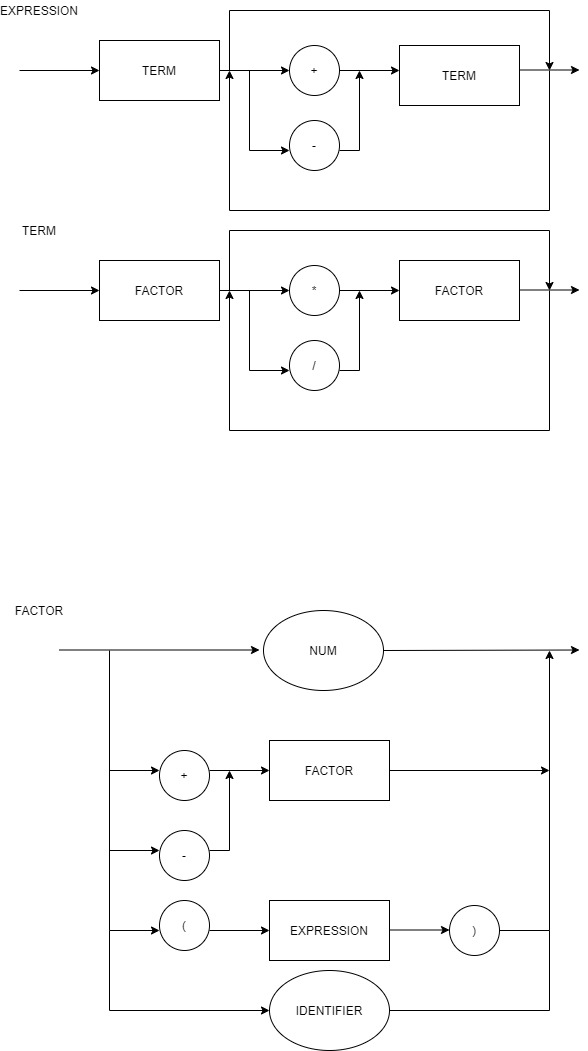

The diagram above was exported from draw.io. Its source (the exported page's mxGraphModel, read from the mxfile embedded in the PNG):
<mxGraphModel dx="868" dy="482" grid="1" gridSize="10" guides="1" tooltips="1" connect="1" arrows="1" fold="1" page="1" pageScale="1" pageWidth="827" pageHeight="1169" math="0" shadow="0">
  <root>
    <mxCell id="0" />
    <mxCell id="1" parent="0" />
    <mxCell id="Q03eUGAWTd9Fc1d0TLGW-2" value="" style="endArrow=classic;html=1;" parent="1" edge="1">
      <mxGeometry width="50" height="50" relative="1" as="geometry">
        <mxPoint x="110" y="180" as="sourcePoint" />
        <mxPoint x="190" y="180" as="targetPoint" />
      </mxGeometry>
    </mxCell>
    <mxCell id="Q03eUGAWTd9Fc1d0TLGW-3" value="" style="endArrow=classic;html=1;" parent="1" edge="1">
      <mxGeometry width="50" height="50" relative="1" as="geometry">
        <mxPoint x="310" y="180" as="sourcePoint" />
        <mxPoint x="380" y="180" as="targetPoint" />
      </mxGeometry>
    </mxCell>
    <mxCell id="Q03eUGAWTd9Fc1d0TLGW-5" value="+" style="ellipse;whiteSpace=wrap;html=1;aspect=fixed;" parent="1" vertex="1">
      <mxGeometry x="380" y="155" width="50" height="50" as="geometry" />
    </mxCell>
    <mxCell id="Q03eUGAWTd9Fc1d0TLGW-6" value="" style="endArrow=classic;html=1;" parent="1" edge="1">
      <mxGeometry width="50" height="50" relative="1" as="geometry">
        <mxPoint x="430" y="180" as="sourcePoint" />
        <mxPoint x="490" y="180" as="targetPoint" />
        <Array as="points" />
      </mxGeometry>
    </mxCell>
    <mxCell id="Q03eUGAWTd9Fc1d0TLGW-9" value="" style="endArrow=classic;html=1;" parent="1" edge="1">
      <mxGeometry width="50" height="50" relative="1" as="geometry">
        <mxPoint x="610" y="179.5" as="sourcePoint" />
        <mxPoint x="670" y="179.5" as="targetPoint" />
        <Array as="points" />
      </mxGeometry>
    </mxCell>
    <mxCell id="Q03eUGAWTd9Fc1d0TLGW-10" value="" style="endArrow=none;html=1;" parent="1" edge="1">
      <mxGeometry width="50" height="50" relative="1" as="geometry">
        <mxPoint x="340" y="260" as="sourcePoint" />
        <mxPoint x="340" y="180" as="targetPoint" />
      </mxGeometry>
    </mxCell>
    <mxCell id="Q03eUGAWTd9Fc1d0TLGW-11" value="" style="endArrow=classic;html=1;" parent="1" edge="1">
      <mxGeometry width="50" height="50" relative="1" as="geometry">
        <mxPoint x="340" y="260" as="sourcePoint" />
        <mxPoint x="380" y="260" as="targetPoint" />
      </mxGeometry>
    </mxCell>
    <mxCell id="Q03eUGAWTd9Fc1d0TLGW-12" value="-" style="ellipse;whiteSpace=wrap;html=1;aspect=fixed;" parent="1" vertex="1">
      <mxGeometry x="380" y="230" width="50" height="50" as="geometry" />
    </mxCell>
    <mxCell id="Q03eUGAWTd9Fc1d0TLGW-15" value="" style="endArrow=none;html=1;" parent="1" edge="1">
      <mxGeometry width="50" height="50" relative="1" as="geometry">
        <mxPoint x="430" y="260" as="sourcePoint" />
        <mxPoint x="450" y="260" as="targetPoint" />
      </mxGeometry>
    </mxCell>
    <mxCell id="Q03eUGAWTd9Fc1d0TLGW-16" value="" style="endArrow=classic;html=1;" parent="1" edge="1">
      <mxGeometry width="50" height="50" relative="1" as="geometry">
        <mxPoint x="450" y="260" as="sourcePoint" />
        <mxPoint x="450" y="180" as="targetPoint" />
      </mxGeometry>
    </mxCell>
    <mxCell id="Q03eUGAWTd9Fc1d0TLGW-17" value="" style="endArrow=none;html=1;" parent="1" edge="1">
      <mxGeometry width="50" height="50" relative="1" as="geometry">
        <mxPoint x="640" y="320" as="sourcePoint" />
        <mxPoint x="640" y="180" as="targetPoint" />
      </mxGeometry>
    </mxCell>
    <mxCell id="Q03eUGAWTd9Fc1d0TLGW-18" value="" style="endArrow=none;html=1;" parent="1" edge="1">
      <mxGeometry width="50" height="50" relative="1" as="geometry">
        <mxPoint x="320" y="320" as="sourcePoint" />
        <mxPoint x="640" y="320" as="targetPoint" />
      </mxGeometry>
    </mxCell>
    <mxCell id="Q03eUGAWTd9Fc1d0TLGW-19" value="" style="endArrow=classic;html=1;" parent="1" edge="1">
      <mxGeometry width="50" height="50" relative="1" as="geometry">
        <mxPoint x="320" y="320" as="sourcePoint" />
        <mxPoint x="320" y="180" as="targetPoint" />
      </mxGeometry>
    </mxCell>
    <mxCell id="Q03eUGAWTd9Fc1d0TLGW-20" value="" style="endArrow=none;html=1;" parent="1" edge="1">
      <mxGeometry width="50" height="50" relative="1" as="geometry">
        <mxPoint x="320" y="180" as="sourcePoint" />
        <mxPoint x="320" y="120" as="targetPoint" />
      </mxGeometry>
    </mxCell>
    <mxCell id="Q03eUGAWTd9Fc1d0TLGW-21" value="" style="endArrow=none;html=1;" parent="1" edge="1">
      <mxGeometry width="50" height="50" relative="1" as="geometry">
        <mxPoint x="320" y="120" as="sourcePoint" />
        <mxPoint x="640" y="120" as="targetPoint" />
      </mxGeometry>
    </mxCell>
    <mxCell id="Q03eUGAWTd9Fc1d0TLGW-22" value="" style="endArrow=classic;html=1;" parent="1" edge="1">
      <mxGeometry width="50" height="50" relative="1" as="geometry">
        <mxPoint x="640" y="120" as="sourcePoint" />
        <mxPoint x="640" y="180" as="targetPoint" />
      </mxGeometry>
    </mxCell>
    <mxCell id="Q03eUGAWTd9Fc1d0TLGW-23" value="EXPRESSION" style="text;html=1;strokeColor=none;fillColor=none;align=center;verticalAlign=middle;whiteSpace=wrap;rounded=0;" parent="1" vertex="1">
      <mxGeometry x="100" y="110" width="60" height="20" as="geometry" />
    </mxCell>
    <mxCell id="pBTF8UUkCxvcOIkM5Kts-21" value="" style="endArrow=classic;html=1;" parent="1" edge="1">
      <mxGeometry width="50" height="50" relative="1" as="geometry">
        <mxPoint x="110" y="400" as="sourcePoint" />
        <mxPoint x="190" y="400" as="targetPoint" />
      </mxGeometry>
    </mxCell>
    <mxCell id="pBTF8UUkCxvcOIkM5Kts-22" value="" style="endArrow=classic;html=1;" parent="1" edge="1">
      <mxGeometry width="50" height="50" relative="1" as="geometry">
        <mxPoint x="310" y="400" as="sourcePoint" />
        <mxPoint x="380" y="400" as="targetPoint" />
      </mxGeometry>
    </mxCell>
    <mxCell id="pBTF8UUkCxvcOIkM5Kts-23" value="*" style="ellipse;whiteSpace=wrap;html=1;aspect=fixed;" parent="1" vertex="1">
      <mxGeometry x="380" y="375" width="50" height="50" as="geometry" />
    </mxCell>
    <mxCell id="pBTF8UUkCxvcOIkM5Kts-24" value="" style="endArrow=classic;html=1;" parent="1" edge="1">
      <mxGeometry width="50" height="50" relative="1" as="geometry">
        <mxPoint x="430" y="400" as="sourcePoint" />
        <mxPoint x="490" y="400" as="targetPoint" />
        <Array as="points" />
      </mxGeometry>
    </mxCell>
    <mxCell id="pBTF8UUkCxvcOIkM5Kts-26" value="" style="endArrow=classic;html=1;" parent="1" edge="1">
      <mxGeometry width="50" height="50" relative="1" as="geometry">
        <mxPoint x="610" y="399.5" as="sourcePoint" />
        <mxPoint x="670" y="399.5" as="targetPoint" />
        <Array as="points" />
      </mxGeometry>
    </mxCell>
    <mxCell id="pBTF8UUkCxvcOIkM5Kts-27" value="" style="endArrow=none;html=1;" parent="1" edge="1">
      <mxGeometry width="50" height="50" relative="1" as="geometry">
        <mxPoint x="340" y="480" as="sourcePoint" />
        <mxPoint x="340" y="400" as="targetPoint" />
      </mxGeometry>
    </mxCell>
    <mxCell id="pBTF8UUkCxvcOIkM5Kts-28" value="" style="endArrow=classic;html=1;" parent="1" edge="1">
      <mxGeometry width="50" height="50" relative="1" as="geometry">
        <mxPoint x="340" y="480" as="sourcePoint" />
        <mxPoint x="380" y="480" as="targetPoint" />
      </mxGeometry>
    </mxCell>
    <mxCell id="pBTF8UUkCxvcOIkM5Kts-29" value="/" style="ellipse;whiteSpace=wrap;html=1;aspect=fixed;" parent="1" vertex="1">
      <mxGeometry x="380" y="450" width="50" height="50" as="geometry" />
    </mxCell>
    <mxCell id="pBTF8UUkCxvcOIkM5Kts-30" value="" style="endArrow=none;html=1;" parent="1" edge="1">
      <mxGeometry width="50" height="50" relative="1" as="geometry">
        <mxPoint x="430" y="480" as="sourcePoint" />
        <mxPoint x="450" y="480" as="targetPoint" />
      </mxGeometry>
    </mxCell>
    <mxCell id="pBTF8UUkCxvcOIkM5Kts-31" value="" style="endArrow=classic;html=1;" parent="1" edge="1">
      <mxGeometry width="50" height="50" relative="1" as="geometry">
        <mxPoint x="450" y="480" as="sourcePoint" />
        <mxPoint x="450" y="400" as="targetPoint" />
      </mxGeometry>
    </mxCell>
    <mxCell id="pBTF8UUkCxvcOIkM5Kts-32" value="" style="endArrow=none;html=1;" parent="1" edge="1">
      <mxGeometry width="50" height="50" relative="1" as="geometry">
        <mxPoint x="640" y="540" as="sourcePoint" />
        <mxPoint x="640" y="400" as="targetPoint" />
      </mxGeometry>
    </mxCell>
    <mxCell id="pBTF8UUkCxvcOIkM5Kts-33" value="" style="endArrow=none;html=1;" parent="1" edge="1">
      <mxGeometry width="50" height="50" relative="1" as="geometry">
        <mxPoint x="320" y="540" as="sourcePoint" />
        <mxPoint x="640" y="540" as="targetPoint" />
      </mxGeometry>
    </mxCell>
    <mxCell id="pBTF8UUkCxvcOIkM5Kts-34" value="" style="endArrow=classic;html=1;" parent="1" edge="1">
      <mxGeometry width="50" height="50" relative="1" as="geometry">
        <mxPoint x="320" y="540" as="sourcePoint" />
        <mxPoint x="320" y="400" as="targetPoint" />
      </mxGeometry>
    </mxCell>
    <mxCell id="pBTF8UUkCxvcOIkM5Kts-35" value="" style="endArrow=none;html=1;" parent="1" edge="1">
      <mxGeometry width="50" height="50" relative="1" as="geometry">
        <mxPoint x="320" y="400" as="sourcePoint" />
        <mxPoint x="320" y="340" as="targetPoint" />
      </mxGeometry>
    </mxCell>
    <mxCell id="pBTF8UUkCxvcOIkM5Kts-36" value="" style="endArrow=none;html=1;" parent="1" edge="1">
      <mxGeometry width="50" height="50" relative="1" as="geometry">
        <mxPoint x="320" y="340" as="sourcePoint" />
        <mxPoint x="640" y="340" as="targetPoint" />
      </mxGeometry>
    </mxCell>
    <mxCell id="pBTF8UUkCxvcOIkM5Kts-37" value="" style="endArrow=classic;html=1;" parent="1" edge="1">
      <mxGeometry width="50" height="50" relative="1" as="geometry">
        <mxPoint x="640" y="340" as="sourcePoint" />
        <mxPoint x="640" y="400" as="targetPoint" />
      </mxGeometry>
    </mxCell>
    <mxCell id="pBTF8UUkCxvcOIkM5Kts-38" value="TERM" style="text;html=1;strokeColor=none;fillColor=none;align=center;verticalAlign=middle;whiteSpace=wrap;rounded=0;" parent="1" vertex="1">
      <mxGeometry x="100" y="330" width="60" height="20" as="geometry" />
    </mxCell>
    <mxCell id="pBTF8UUkCxvcOIkM5Kts-39" value="TERM" style="rounded=0;whiteSpace=wrap;html=1;" parent="1" vertex="1">
      <mxGeometry x="190" y="150" width="120" height="60" as="geometry" />
    </mxCell>
    <mxCell id="pBTF8UUkCxvcOIkM5Kts-40" value="TERM" style="rounded=0;whiteSpace=wrap;html=1;" parent="1" vertex="1">
      <mxGeometry x="490" y="155" width="120" height="60" as="geometry" />
    </mxCell>
    <mxCell id="0le05YN5BW_uLR97zGh2-1" value="NUM" style="ellipse;whiteSpace=wrap;html=1;" parent="1" vertex="1">
      <mxGeometry x="354" y="720" width="120" height="80" as="geometry" />
    </mxCell>
    <mxCell id="0le05YN5BW_uLR97zGh2-2" value="" style="endArrow=classic;html=1;" parent="1" edge="1">
      <mxGeometry width="50" height="50" relative="1" as="geometry">
        <mxPoint x="150" y="759.5" as="sourcePoint" />
        <mxPoint x="350" y="759.5" as="targetPoint" />
      </mxGeometry>
    </mxCell>
    <mxCell id="0le05YN5BW_uLR97zGh2-3" value="" style="endArrow=classic;html=1;exitX=1;exitY=0.5;exitDx=0;exitDy=0;" parent="1" source="0le05YN5BW_uLR97zGh2-1" edge="1">
      <mxGeometry width="50" height="50" relative="1" as="geometry">
        <mxPoint x="500" y="760" as="sourcePoint" />
        <mxPoint x="670" y="759.5" as="targetPoint" />
      </mxGeometry>
    </mxCell>
    <mxCell id="0le05YN5BW_uLR97zGh2-4" value="FACTOR" style="text;html=1;strokeColor=none;fillColor=none;align=center;verticalAlign=middle;whiteSpace=wrap;rounded=0;" parent="1" vertex="1">
      <mxGeometry x="100" y="710" width="60" height="20" as="geometry" />
    </mxCell>
    <mxCell id="0le05YN5BW_uLR97zGh2-5" value="" style="endArrow=none;html=1;" parent="1" edge="1">
      <mxGeometry width="50" height="50" relative="1" as="geometry">
        <mxPoint x="200" y="1040" as="sourcePoint" />
        <mxPoint x="200" y="760" as="targetPoint" />
      </mxGeometry>
    </mxCell>
    <mxCell id="0le05YN5BW_uLR97zGh2-6" value="" style="endArrow=classic;html=1;" parent="1" edge="1">
      <mxGeometry width="50" height="50" relative="1" as="geometry">
        <mxPoint x="200" y="880" as="sourcePoint" />
        <mxPoint x="250" y="880" as="targetPoint" />
      </mxGeometry>
    </mxCell>
    <mxCell id="0le05YN5BW_uLR97zGh2-8" value="+" style="ellipse;whiteSpace=wrap;html=1;aspect=fixed;" parent="1" vertex="1">
      <mxGeometry x="250" y="860" width="50" height="50" as="geometry" />
    </mxCell>
    <mxCell id="0le05YN5BW_uLR97zGh2-9" value="" style="endArrow=classic;html=1;" parent="1" edge="1">
      <mxGeometry width="50" height="50" relative="1" as="geometry">
        <mxPoint x="200" y="960" as="sourcePoint" />
        <mxPoint x="250" y="960" as="targetPoint" />
      </mxGeometry>
    </mxCell>
    <mxCell id="0le05YN5BW_uLR97zGh2-10" value="-" style="ellipse;whiteSpace=wrap;html=1;aspect=fixed;" parent="1" vertex="1">
      <mxGeometry x="250" y="940" width="50" height="50" as="geometry" />
    </mxCell>
    <mxCell id="0le05YN5BW_uLR97zGh2-12" value="" style="endArrow=classic;html=1;" parent="1" edge="1">
      <mxGeometry width="50" height="50" relative="1" as="geometry">
        <mxPoint x="300" y="880" as="sourcePoint" />
        <mxPoint x="360" y="880" as="targetPoint" />
      </mxGeometry>
    </mxCell>
    <mxCell id="0le05YN5BW_uLR97zGh2-13" value="FACTOR" style="rounded=0;whiteSpace=wrap;html=1;" parent="1" vertex="1">
      <mxGeometry x="360" y="850" width="120" height="60" as="geometry" />
    </mxCell>
    <mxCell id="0le05YN5BW_uLR97zGh2-14" value="" style="endArrow=classic;html=1;" parent="1" edge="1">
      <mxGeometry width="50" height="50" relative="1" as="geometry">
        <mxPoint x="200" y="1040" as="sourcePoint" />
        <mxPoint x="250" y="1040" as="targetPoint" />
      </mxGeometry>
    </mxCell>
    <mxCell id="0le05YN5BW_uLR97zGh2-15" value="(" style="ellipse;whiteSpace=wrap;html=1;aspect=fixed;" parent="1" vertex="1">
      <mxGeometry x="250" y="1010" width="50" height="50" as="geometry" />
    </mxCell>
    <mxCell id="0le05YN5BW_uLR97zGh2-16" value="" style="endArrow=classic;html=1;" parent="1" edge="1">
      <mxGeometry width="50" height="50" relative="1" as="geometry">
        <mxPoint x="300" y="1040" as="sourcePoint" />
        <mxPoint x="360" y="1040" as="targetPoint" />
      </mxGeometry>
    </mxCell>
    <mxCell id="0le05YN5BW_uLR97zGh2-17" value="EXPRESSION" style="rounded=0;whiteSpace=wrap;html=1;" parent="1" vertex="1">
      <mxGeometry x="360" y="1010" width="120" height="60" as="geometry" />
    </mxCell>
    <mxCell id="0le05YN5BW_uLR97zGh2-18" value="" style="endArrow=classic;html=1;" parent="1" edge="1">
      <mxGeometry width="50" height="50" relative="1" as="geometry">
        <mxPoint x="480" y="1039.5" as="sourcePoint" />
        <mxPoint x="540" y="1039.5" as="targetPoint" />
      </mxGeometry>
    </mxCell>
    <mxCell id="0le05YN5BW_uLR97zGh2-19" value=")" style="ellipse;whiteSpace=wrap;html=1;aspect=fixed;" parent="1" vertex="1">
      <mxGeometry x="540" y="1015" width="50" height="50" as="geometry" />
    </mxCell>
    <mxCell id="0le05YN5BW_uLR97zGh2-20" value="" style="endArrow=none;html=1;" parent="1" edge="1">
      <mxGeometry width="50" height="50" relative="1" as="geometry">
        <mxPoint x="590" y="1040" as="sourcePoint" />
        <mxPoint x="640" y="1040" as="targetPoint" />
      </mxGeometry>
    </mxCell>
    <mxCell id="0le05YN5BW_uLR97zGh2-21" value="" style="endArrow=classic;html=1;" parent="1" edge="1">
      <mxGeometry width="50" height="50" relative="1" as="geometry">
        <mxPoint x="640" y="1040" as="sourcePoint" />
        <mxPoint x="640" y="760" as="targetPoint" />
      </mxGeometry>
    </mxCell>
    <mxCell id="0le05YN5BW_uLR97zGh2-22" value="" style="endArrow=classic;html=1;" parent="1" edge="1">
      <mxGeometry width="50" height="50" relative="1" as="geometry">
        <mxPoint x="480" y="880" as="sourcePoint" />
        <mxPoint x="640" y="880" as="targetPoint" />
      </mxGeometry>
    </mxCell>
    <mxCell id="0le05YN5BW_uLR97zGh2-23" value="" style="endArrow=none;html=1;" parent="1" edge="1">
      <mxGeometry width="50" height="50" relative="1" as="geometry">
        <mxPoint x="300" y="960" as="sourcePoint" />
        <mxPoint x="320" y="960" as="targetPoint" />
      </mxGeometry>
    </mxCell>
    <mxCell id="0le05YN5BW_uLR97zGh2-24" value="" style="endArrow=classic;html=1;" parent="1" edge="1">
      <mxGeometry width="50" height="50" relative="1" as="geometry">
        <mxPoint x="320" y="960" as="sourcePoint" />
        <mxPoint x="320" y="880" as="targetPoint" />
      </mxGeometry>
    </mxCell>
    <mxCell id="0le05YN5BW_uLR97zGh2-26" value="FACTOR" style="rounded=0;whiteSpace=wrap;html=1;" parent="1" vertex="1">
      <mxGeometry x="190" y="370" width="120" height="60" as="geometry" />
    </mxCell>
    <mxCell id="0le05YN5BW_uLR97zGh2-27" value="FACTOR" style="rounded=0;whiteSpace=wrap;html=1;" parent="1" vertex="1">
      <mxGeometry x="490" y="370" width="120" height="60" as="geometry" />
    </mxCell>
    <mxCell id="sh-mSUIvNS4IIAvCaujj-1" value="" style="endArrow=none;html=1;" edge="1" parent="1">
      <mxGeometry width="50" height="50" relative="1" as="geometry">
        <mxPoint x="200" y="1120" as="sourcePoint" />
        <mxPoint x="200" y="1040" as="targetPoint" />
      </mxGeometry>
    </mxCell>
    <mxCell id="sh-mSUIvNS4IIAvCaujj-6" value="" style="endArrow=classic;html=1;entryX=0;entryY=0.5;entryDx=0;entryDy=0;" edge="1" parent="1">
      <mxGeometry width="50" height="50" relative="1" as="geometry">
        <mxPoint x="200" y="1120" as="sourcePoint" />
        <mxPoint x="360" y="1120" as="targetPoint" />
      </mxGeometry>
    </mxCell>
    <mxCell id="sh-mSUIvNS4IIAvCaujj-7" value="" style="endArrow=none;html=1;" edge="1" parent="1">
      <mxGeometry width="50" height="50" relative="1" as="geometry">
        <mxPoint x="480" y="1120" as="sourcePoint" />
        <mxPoint x="640" y="1120" as="targetPoint" />
      </mxGeometry>
    </mxCell>
    <mxCell id="sh-mSUIvNS4IIAvCaujj-8" value="IDENTIFIER" style="ellipse;whiteSpace=wrap;html=1;" vertex="1" parent="1">
      <mxGeometry x="360" y="1080" width="120" height="80" as="geometry" />
    </mxCell>
    <mxCell id="sh-mSUIvNS4IIAvCaujj-9" value="" style="endArrow=none;html=1;" edge="1" parent="1">
      <mxGeometry width="50" height="50" relative="1" as="geometry">
        <mxPoint x="640" y="1120" as="sourcePoint" />
        <mxPoint x="640" y="1040" as="targetPoint" />
      </mxGeometry>
    </mxCell>
  </root>
</mxGraphModel>